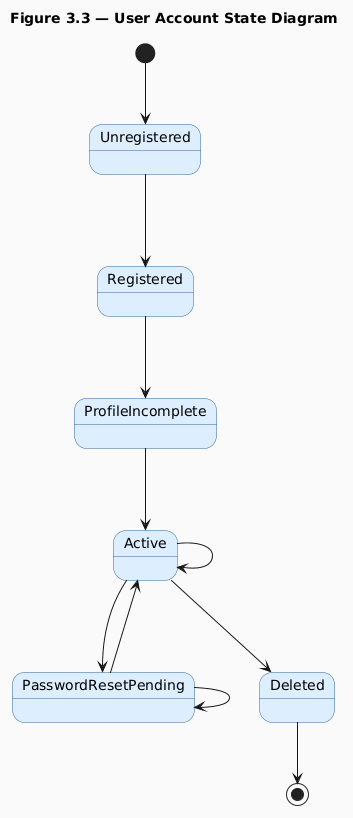

The diagram above was rendered by PlantUML. Its source (embedded in the PNG):
@startuml
skinparam backgroundColor #FAFAFA
skinparam state {
  BackgroundColor #DDEEFF
  BorderColor #336699
}

title Figure 3.3 — User Account State Diagram

[*] --> Unregistered

Unregistered --> Registered : POST /api/auth/register\n(email, password, full_name)\n→ JWT issued

Registered --> ProfileIncomplete : Login succeeds\nbut nick_name IS NULL

ProfileIncomplete --> Active : PUT /api/users/complete-profile\n(profile data + skills submitted)

Active --> Active : Normal app usage\n(all features available)

Active --> PasswordResetPending : POST /api/auth/forgot-password\n(reset token emailed)

PasswordResetPending --> Active : POST /api/auth/reset-password\n(token + new password)\n→ token marked used + deleted

PasswordResetPending --> PasswordResetPending : Token expires after 1 hour\n(user must re-request)

Active --> Deleted : DELETE /api/users/delete-account\n(skills, friendships, settings removed\nthen user row deleted)

Deleted --> [*]
@enduml